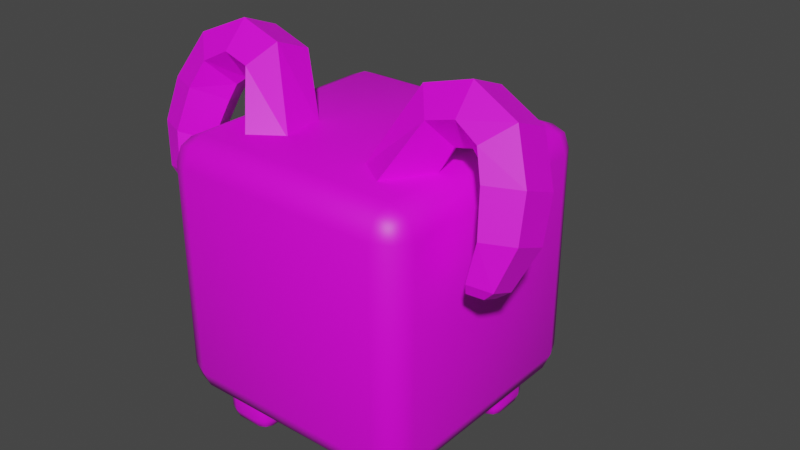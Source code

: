 # Source: goat.blend  (saved by Blender 2.80.71; exported with 4.5.12 LTS)
import bpy
from mathutils import Matrix  # noqa: F401  (used for matrix-valued properties, if any)

bpy.ops.wm.read_factory_settings(use_empty=True)
scene = bpy.context.scene
scene.name = 'Scene'

# ---- collections
col_collection = bpy.data.collections.new('Collection'); scene.collection.children.link(col_collection)

# ---- images (referenced by path relative to the original .blend; pixels are not part of the script)
import os
ASSET_DIR = os.environ.get("B2B_ASSET_DIR", "")  # directory of the original .blend (textures are referenced by path, not embedded)
HERE = os.path.dirname(os.path.abspath(__file__))  # packed textures are extracted next to this script under _unpacked/

def load_image(name, relpath, width, height, colorspace="sRGB"):
    """Load a texture the original file referenced (path relative to the .blend, or extracted next to this script)."""
    p = next((c for c in (os.path.join(HERE, relpath), os.path.join(ASSET_DIR, relpath)) if relpath and os.path.exists(c)), "")
    if p:
        img = bpy.data.images.load(p, check_existing=True)
        img.name = name
    else:  # same state as the original file: an image datablock whose file is absent (Cycles renders it pink)
        img = bpy.data.images.new(name, width, height)
        img.source = "FILE"
        img.filepath = "//" + (relpath or name)
    img.colorspace_settings.name = colorspace
    return img
img_petexture_png = load_image('petexture.png', 'petexture.png', 1024, 1024, 'sRGB')

# ---- materials (node trees are filled in below, after node groups)
mat_material = bpy.data.materials.new('Material')
mat_material.alpha_threshold = 0.0
mat_material.use_transparent_shadow = False
mat_material.roughness = 0.5
mat_material.line_color = (0.0, 0.0, 0.0, 1.0)

# ---- material node trees
mat_material.use_nodes = True; mat_material.node_tree.nodes.clear()
_N = mat_material.node_tree.nodes; _L = mat_material.node_tree.links
n0 = _N.new('ShaderNodeOutputMaterial'); n0.name = 'Material Output'; n0.location = (300, 300)
n1 = _N.new('ShaderNodeBsdfPrincipled'); n1.name = 'Principled BSDF'; n1.location = (10, 300)
n1.distribution = 'GGX'
n1.subsurface_method = 'BURLEY'
n1.inputs[3].default_value = 1.45
n1.inputs[27].default_value = (0.0, 0.0, 0.0, 1.0)
n1.inputs[28].default_value = 1.0
n2 = _N.new('ShaderNodeTexImage'); n2.name = 'Image Texture'; n2.location = (-280, 280)
n2.image = img_petexture_png
_L.new(n1.outputs[0], n0.inputs[0])
_L.new(n2.outputs[0], n1.inputs[0])
n0.is_active_output = True

# ---- world
world_world = bpy.data.worlds.new('World'); scene.world = world_world
world_world.use_nodes = True; world_world.node_tree.nodes.clear()
_N = world_world.node_tree.nodes; _L = world_world.node_tree.links
n0 = _N.new('ShaderNodeOutputWorld'); n0.name = 'World Output'; n0.location = (300, 300)
n1 = _N.new('ShaderNodeBackground'); n1.name = 'Background'; n1.location = (10, 300)
n1.inputs[0].default_value = (0.05088, 0.05088, 0.05088, 1.0)
_L.new(n1.outputs[0], n0.inputs[0])
n0.is_active_output = True
world_world.color = (0.05088, 0.05088, 0.05088)
world_world.use_sun_shadow = False
world_world.sun_shadow_jitter_overblur = 0.0

# ---- meshes
me_cube_001 = bpy.data.meshes.new('Cube.001')
me_cube_001.from_pydata([(0.8419, -0.8419, -1.0), (1.042, -0.8419, -0.8), (0.8419, -1.042, -0.8), (0.9833, -0.8419, -0.9414), (0.9574, -0.9574, -0.9155), (0.9833, -0.9833, -0.8), (0.8419, -0.9833, -0.9414), (1.042, -0.8419, 0.8), (0.8419, -0.8419, 1.0), (0.8419, -1.042, 0.8), (0.9833, -0.8419, 0.9414), (0.9574, -0.9574, 0.9155), (0.8419, -0.9833, 0.9414), (0.9833, -0.9833, 0.8), (-0.7581, -0.8419, -1.0), (-0.7581, -1.042, -0.8), (-0.9581, -0.8419, -0.8), (-0.7581, -0.9833, -0.9414), (-0.8736, -0.9574, -0.9155), (-0.8995, -0.9833, -0.8), (-0.8995, -0.8419, -0.9414), (-0.7581, -0.8419, 1.0), (-0.9581, -0.8419, 0.8), (-0.7581, -1.042, 0.8), (-0.8995, -0.8419, 0.9414), (-0.8736, -0.9574, 0.9155), (-0.8995, -0.9833, 0.8), (-0.7581, -0.9833, 0.9414), (0.8419, 0.7581, -1.0), (0.8419, 0.9581, -0.8), (1.042, 0.7581, -0.8), (0.8419, 0.8995, -0.9414), (0.9574, 0.8736, -0.9155), (0.9833, 0.8995, -0.8), (0.9833, 0.7581, -0.9414), (0.8419, 0.7581, 1.0), (1.042, 0.7581, 0.8), (0.8419, 0.9581, 0.8), (0.9833, 0.7581, 0.9414), (0.9574, 0.8736, 0.9155), (0.9833, 0.8995, 0.8), (0.8419, 0.8995, 0.9414), (-0.7581, 0.7581, -1.0), (-0.9581, 0.7581, -0.8), (-0.7581, 0.9581, -0.8), (-0.8995, 0.7581, -0.9414), (-0.8736, 0.8736, -0.9155), (-0.8995, 0.8995, -0.8), (-0.7581, 0.8995, -0.9414), (-0.7581, 0.7581, 1.0), (-0.7581, 0.9581, 0.8), (-0.9581, 0.7581, 0.8), (-0.7581, 0.8995, 0.9414), (-0.8736, 0.8736, 0.9155), (-0.8995, 0.8995, 0.8), (-0.8995, 0.7581, 0.9414), (0.7419, -0.7419, -1.3), (0.8419, -0.7419, -1.2), (0.7419, -0.8419, -1.2), (0.8126, -0.7419, -1.271), (0.7996, -0.7996, -1.258), (0.8126, -0.8126, -1.2), (0.7419, -0.8126, -1.271), (0.8419, -0.7419, -1.0), (0.7419, -0.7419, -0.9), (0.7419, -0.8419, -1.0), (0.8126, -0.7419, -0.9293), (0.7996, -0.7996, -0.9423), (0.7419, -0.8126, -0.9293), (0.8126, -0.8126, -1.0), (0.5419, -0.7419, -1.3), (0.5419, -0.8419, -1.2), (0.4419, -0.7419, -1.2), (0.5419, -0.8126, -1.271), (0.4842, -0.7996, -1.258), (0.4712, -0.8126, -1.2), (0.4712, -0.7419, -1.271), (0.5419, -0.7419, -0.9), (0.4419, -0.7419, -1.0), (0.5419, -0.8419, -1.0), (0.4712, -0.7419, -0.9293), (0.4842, -0.7996, -0.9423), (0.4712, -0.8126, -1.0), (0.5419, -0.8126, -0.9293), (0.7419, -0.5419, -1.3), (0.7419, -0.4419, -1.2), (0.8419, -0.5419, -1.2), (0.7419, -0.4712, -1.271), (0.7996, -0.4842, -1.258), (0.8126, -0.4712, -1.2), (0.8126, -0.5419, -1.271), (0.7419, -0.5419, -0.9), (0.8419, -0.5419, -1.0), (0.7419, -0.4419, -1.0), (0.8126, -0.5419, -0.9293), (0.7996, -0.4842, -0.9423), (0.8126, -0.4712, -1.0), (0.7419, -0.4712, -0.9293), (0.5419, -0.5419, -1.3), (0.4419, -0.5419, -1.2), (0.5419, -0.4419, -1.2), (0.4712, -0.5419, -1.271), (0.4842, -0.4842, -1.258), (0.4712, -0.4712, -1.2), (0.5419, -0.4712, -1.271), (0.5419, -0.5419, -0.9), (0.5419, -0.4419, -1.0), (0.4419, -0.5419, -1.0), (0.5419, -0.4712, -0.9293), (0.4842, -0.4842, -0.9423), (0.4712, -0.4712, -1.0), (0.4712, -0.5419, -0.9293), (0.7419, 0.4581, -1.3), (0.8419, 0.4581, -1.2), (0.7419, 0.3581, -1.2), (0.8126, 0.4581, -1.271), (0.7996, 0.4004, -1.258), (0.8126, 0.3874, -1.2), (0.7419, 0.3874, -1.271), (0.8419, 0.4581, -1.0), (0.7419, 0.4581, -0.9), (0.7419, 0.3581, -1.0), (0.8126, 0.4581, -0.9293), (0.7996, 0.4004, -0.9423), (0.7419, 0.3874, -0.9293), (0.8126, 0.3874, -1.0), (0.5419, 0.4581, -1.3), (0.5419, 0.3581, -1.2), (0.4419, 0.4581, -1.2), (0.5419, 0.3874, -1.271), (0.4842, 0.4004, -1.258), (0.4712, 0.3874, -1.2), (0.4712, 0.4581, -1.271), (0.5419, 0.4581, -0.9), (0.4419, 0.4581, -1.0), (0.5419, 0.3581, -1.0), (0.4712, 0.4581, -0.9293), (0.4842, 0.4004, -0.9423), (0.4712, 0.3874, -1.0), (0.5419, 0.3874, -0.9293), (0.7419, 0.6581, -1.3), (0.7419, 0.7581, -1.2), (0.8419, 0.6581, -1.2), (0.7419, 0.7288, -1.271), (0.7996, 0.7158, -1.258), (0.8126, 0.7288, -1.2), (0.8126, 0.6581, -1.271), (0.7419, 0.6581, -0.9), (0.8419, 0.6581, -1.0), (0.7419, 0.7581, -1.0), (0.8126, 0.6581, -0.9293), (0.7996, 0.7158, -0.9423), (0.8126, 0.7288, -1.0), (0.7419, 0.7288, -0.9293), (0.5419, 0.6581, -1.3), (0.4419, 0.6581, -1.2), (0.5419, 0.7581, -1.2), (0.4712, 0.6581, -1.271), (0.4842, 0.7158, -1.258), (0.4712, 0.7288, -1.2), (0.5419, 0.7288, -1.271), (0.5419, 0.6581, -0.9), (0.5419, 0.7581, -1.0), (0.4419, 0.6581, -1.0), (0.5419, 0.7288, -0.9293), (0.4842, 0.7158, -0.9423), (0.4712, 0.7288, -1.0), (0.4712, 0.6581, -0.9293), (-0.4581, 0.4581, -1.3), (-0.3581, 0.4581, -1.2), (-0.4581, 0.3581, -1.2), (-0.3874, 0.4581, -1.271), (-0.4004, 0.4004, -1.258), (-0.3874, 0.3874, -1.2), (-0.4581, 0.3874, -1.271), (-0.3581, 0.4581, -1.0), (-0.4581, 0.4581, -0.9), (-0.4581, 0.3581, -1.0), (-0.3874, 0.4581, -0.9293), (-0.4004, 0.4004, -0.9423), (-0.4581, 0.3874, -0.9293), (-0.3874, 0.3874, -1.0), (-0.6581, 0.4581, -1.3), (-0.6581, 0.3581, -1.2), (-0.7581, 0.4581, -1.2), (-0.6581, 0.3874, -1.271), (-0.7158, 0.4004, -1.258), (-0.7288, 0.3874, -1.2), (-0.7288, 0.4581, -1.271), (-0.6581, 0.4581, -0.9), (-0.7581, 0.4581, -1.0), (-0.6581, 0.3581, -1.0), (-0.7288, 0.4581, -0.9293), (-0.7158, 0.4004, -0.9423), (-0.7288, 0.3874, -1.0), (-0.6581, 0.3874, -0.9293), (-0.4581, 0.6581, -1.3), (-0.4581, 0.7581, -1.2), (-0.3581, 0.6581, -1.2), (-0.4581, 0.7288, -1.271), (-0.4004, 0.7158, -1.258), (-0.3874, 0.7288, -1.2), (-0.3874, 0.6581, -1.271), (-0.4581, 0.6581, -0.9), (-0.3581, 0.6581, -1.0), (-0.4581, 0.7581, -1.0), (-0.3874, 0.6581, -0.9293), (-0.4004, 0.7158, -0.9423), (-0.3874, 0.7288, -1.0), (-0.4581, 0.7288, -0.9293), (-0.6581, 0.6581, -1.3), (-0.7581, 0.6581, -1.2), (-0.6581, 0.7581, -1.2), (-0.7288, 0.6581, -1.271), (-0.7158, 0.7158, -1.258), (-0.7288, 0.7288, -1.2), (-0.6581, 0.7288, -1.271), (-0.6581, 0.6581, -0.9), (-0.6581, 0.7581, -1.0), (-0.7581, 0.6581, -1.0), (-0.6581, 0.7288, -0.9293), (-0.7158, 0.7158, -0.9423), (-0.7288, 0.7288, -1.0), (-0.7288, 0.6581, -0.9293), (-0.4581, -0.7419, -1.3), (-0.3581, -0.7419, -1.2), (-0.4581, -0.8419, -1.2), (-0.3874, -0.7419, -1.271), (-0.4004, -0.7996, -1.258), (-0.3874, -0.8126, -1.2), (-0.4581, -0.8126, -1.271), (-0.3581, -0.7419, -1.0), (-0.4581, -0.7419, -0.9), (-0.4581, -0.8419, -1.0), (-0.3874, -0.7419, -0.9293), (-0.4004, -0.7996, -0.9423), (-0.4581, -0.8126, -0.9293), (-0.3874, -0.8126, -1.0), (-0.6581, -0.7419, -1.3), (-0.6581, -0.8419, -1.2), (-0.7581, -0.7419, -1.2), (-0.6581, -0.8126, -1.271), (-0.7158, -0.7996, -1.258), (-0.7288, -0.8126, -1.2), (-0.7288, -0.7419, -1.271), (-0.6581, -0.7419, -0.9), (-0.7581, -0.7419, -1.0), (-0.6581, -0.8419, -1.0), (-0.7288, -0.7419, -0.9293), (-0.7158, -0.7996, -0.9423), (-0.7288, -0.8126, -1.0), (-0.6581, -0.8126, -0.9293), (-0.4581, -0.5419, -1.3), (-0.4581, -0.4419, -1.2), (-0.3581, -0.5419, -1.2), (-0.4581, -0.4712, -1.271), (-0.4004, -0.4842, -1.258), (-0.3874, -0.4712, -1.2), (-0.3874, -0.5419, -1.271), (-0.4581, -0.5419, -0.9), (-0.3581, -0.5419, -1.0), (-0.4581, -0.4419, -1.0), (-0.3874, -0.5419, -0.9293), (-0.4004, -0.4842, -0.9423), (-0.3874, -0.4712, -1.0), (-0.4581, -0.4712, -0.9293), (-0.6581, -0.5419, -1.3), (-0.7581, -0.5419, -1.2), (-0.6581, -0.4419, -1.2), (-0.7288, -0.5419, -1.271), (-0.7158, -0.4842, -1.258), (-0.7288, -0.4712, -1.2), (-0.6581, -0.4712, -1.271), (-0.6581, -0.5419, -0.9), (-0.6581, -0.4419, -1.0), (-0.7581, -0.5419, -1.0), (-0.6581, -0.4712, -0.9293), (-0.7158, -0.4842, -0.9423), (-0.7288, -0.4712, -1.0), (-0.7288, -0.5419, -0.9293), (-0.4845, -0.3702, 0.9627), (-1.015, -0.3031, 1.132), (-0.6944, -0.3991, 0.8898), (-0.8096, -0.2893, 1.166), (-0.5494, -0.1455, 0.8475), (-0.721, -0.008891, 1.192), (-0.3146, -0.2024, 0.9644), (-0.5777, -0.02231, 1.418), (-0.289, -0.5337, 0.9816), (-0.5777, -0.3111, 1.533), (-0.5244, -0.6974, 0.9843), (-0.721, -0.4761, 1.377), (-0.9372, -0.2796, 1.191), (-1.054, -0.3477, 1.019), (-0.9322, 0.0111, 1.242), (-0.924, 0.01423, 1.511), (-0.924, -0.2745, 1.625), (-0.9322, -0.4561, 1.428), (-1.129, -0.4655, 0.7225), (-1.12, -0.02763, 1.145), (-1.29, -0.04903, 1.351), (-1.29, -0.3378, 1.466), (-1.12, -0.4948, 1.33), (-1.124, -0.5558, 0.4948), (-1.207, -0.105, 0.9495), (-1.455, -0.1797, 1.022), (-1.455, -0.4684, 1.136), (-1.207, -0.5722, 1.135), (-1.141, -0.58, 0.4336), (-1.266, -0.2483, 0.6599), (-1.488, -0.3151, 0.7245), (-1.488, -0.5735, 0.827), (-1.266, -0.6665, 0.8257), (-1.224, -0.4064, 0.4319), (-1.385, -0.466, 0.4496), (-1.385, -0.6521, 0.5235), (-1.224, -0.7076, 0.5514), (-1.22, -0.5897, 0.4093), (-1.207, -0.4802, 0.3916), (-1.315, -0.52, 0.4035), (-1.315, -0.6444, 0.4528), (-1.207, -0.6815, 0.4714), (0.5683, -0.3702, 0.9627), (1.098, -0.3031, 1.132), (0.7783, -0.3991, 0.8898), (0.8934, -0.2893, 1.166), (0.6332, -0.1455, 0.8475), (0.8048, -0.008891, 1.192), (0.3984, -0.2024, 0.9644), (0.6615, -0.02231, 1.418), (0.3729, -0.5337, 0.9816), (0.6615, -0.3111, 1.533), (0.6082, -0.6974, 0.9843), (0.8048, -0.4761, 1.377), (1.021, -0.2796, 1.191), (1.138, -0.3477, 1.019), (1.016, 0.0111, 1.242), (1.008, 0.01423, 1.511), (1.008, -0.2745, 1.625), (1.016, -0.4561, 1.428), (1.213, -0.4655, 0.7225), (1.204, -0.02763, 1.145), (1.374, -0.04903, 1.351), (1.374, -0.3378, 1.466), (1.204, -0.4948, 1.33), (1.208, -0.5558, 0.4948), (1.291, -0.105, 0.9495), (1.539, -0.1797, 1.022), (1.539, -0.4684, 1.136), (1.291, -0.5722, 1.135), (1.224, -0.58, 0.4336), (1.35, -0.2483, 0.6599), (1.571, -0.3151, 0.7245), (1.571, -0.5735, 0.827), (1.35, -0.6665, 0.8257), (1.307, -0.4064, 0.4319), (1.469, -0.466, 0.4496), (1.469, -0.6521, 0.5235), (1.307, -0.7076, 0.5514), (1.304, -0.5897, 0.4093), (1.291, -0.4802, 0.3916), (1.399, -0.52, 0.4035), (1.399, -0.6444, 0.4528), (1.291, -0.6815, 0.4714), (-0.1117, 1.175, 0.6158), (-0.2242, 1.175, 0.5033), (-0.2654, 1.175, 0.3497), (-0.2242, 1.175, 0.196), (-0.1117, 1.175, 0.08352), (0.04191, 1.175, 0.657), (-0.05389, 1.296, 0.6158), (-0.124, 1.384, 0.5033), (-0.1497, 1.416, 0.3497), (-0.124, 1.384, 0.196), (-0.05389, 1.296, 0.08352), (0.0761, 1.325, 0.6158), (0.1011, 1.435, 0.5033), (0.1103, 1.475, 0.3497), (0.1011, 1.435, 0.196), (0.0761, 1.325, 0.08352), (0.1803, 1.242, 0.6158), (0.2817, 1.291, 0.5033), (0.3188, 1.309, 0.3497), (0.2817, 1.291, 0.196), (0.1803, 1.242, 0.08352), (0.04191, 1.175, 0.04235), (0.1803, 1.109, 0.6158), (0.2817, 1.06, 0.5033), (0.3188, 1.042, 0.3497), (0.2817, 1.06, 0.196), (0.1803, 1.109, 0.08352), (0.0761, 1.026, 0.6158), (0.1011, 0.916, 0.5033), (0.1103, 0.8759, 0.3497), (0.1011, 0.916, 0.196), (0.0761, 1.026, 0.08352), (-0.05389, 1.055, 0.6158), (-0.124, 0.9674, 0.5033), (-0.1497, 0.9352, 0.3497), (-0.124, 0.9674, 0.196), (-0.05389, 1.055, 0.08352)], [], [(30, 36, 7, 1), (44, 50, 37, 29), (49, 21, 8, 35), (2, 9, 23, 15), (16, 22, 51, 43), (0, 3, 4, 6), (1, 5, 4, 3), (2, 6, 4, 5), (7, 10, 11, 13), (8, 12, 11, 10), (9, 13, 11, 12), (14, 17, 18, 20), (15, 19, 18, 17), (16, 20, 18, 19), (21, 24, 25, 27), (22, 26, 25, 24), (23, 27, 25, 26), (28, 31, 32, 34), (29, 33, 32, 31), (30, 34, 32, 33), (35, 38, 39, 41), (36, 40, 39, 38), (37, 41, 39, 40), (42, 45, 46, 48), (43, 47, 46, 45), (44, 48, 46, 47), (49, 52, 53, 55), (50, 54, 53, 52), (51, 55, 53, 54), (14, 0, 6, 17), (17, 6, 2, 15), (1, 7, 13, 5), (5, 13, 9, 2), (8, 21, 27, 12), (12, 27, 23, 9), (22, 16, 19, 26), (26, 19, 15, 23), (42, 14, 20, 45), (45, 20, 16, 43), (21, 49, 55, 24), (24, 55, 51, 22), (50, 44, 47, 54), (54, 47, 43, 51), (28, 42, 48, 31), (31, 48, 44, 29), (49, 35, 41, 52), (52, 41, 37, 50), (36, 30, 33, 40), (40, 33, 29, 37), (0, 28, 34, 3), (3, 34, 30, 1), (35, 8, 10, 38), (38, 10, 7, 36), (14, 42, 28, 0), (86, 92, 63, 57), (100, 106, 93, 85), (126, 154, 140, 112), (105, 77, 64, 91), (58, 65, 79, 71), (72, 78, 107, 99), (142, 148, 119, 113), (156, 162, 149, 141), (182, 210, 196, 168), (161, 133, 120, 147), (114, 121, 135, 127), (128, 134, 163, 155), (198, 204, 175, 169), (212, 218, 205, 197), (238, 266, 252, 224), (217, 189, 176, 203), (170, 177, 191, 183), (184, 190, 219, 211), (254, 260, 231, 225), (268, 274, 261, 253), (273, 245, 232, 259), (226, 233, 247, 239), (240, 246, 275, 267), (56, 59, 60, 62), (57, 61, 60, 59), (58, 62, 60, 61), (63, 66, 67, 69), (64, 68, 67, 66), (65, 69, 67, 68), (70, 73, 74, 76), (71, 75, 74, 73), (72, 76, 74, 75), (77, 80, 81, 83), (78, 82, 81, 80), (79, 83, 81, 82), (84, 87, 88, 90), (85, 89, 88, 87), (86, 90, 88, 89), (91, 94, 95, 97), (92, 96, 95, 94), (93, 97, 95, 96), (98, 101, 102, 104), (99, 103, 102, 101), (100, 104, 102, 103), (105, 108, 109, 111), (106, 110, 109, 108), (107, 111, 109, 110), (112, 115, 116, 118), (113, 117, 116, 115), (114, 118, 116, 117), (119, 122, 123, 125), (120, 124, 123, 122), (121, 125, 123, 124), (126, 129, 130, 132), (127, 131, 130, 129), (128, 132, 130, 131), (133, 136, 137, 139), (134, 138, 137, 136), (135, 139, 137, 138), (140, 143, 144, 146), (141, 145, 144, 143), (142, 146, 144, 145), (147, 150, 151, 153), (148, 152, 151, 150), (149, 153, 151, 152), (154, 157, 158, 160), (155, 159, 158, 157), (156, 160, 158, 159), (161, 164, 165, 167), (162, 166, 165, 164), (163, 167, 165, 166), (168, 171, 172, 174), (169, 173, 172, 171), (170, 174, 172, 173), (175, 178, 179, 181), (176, 180, 179, 178), (177, 181, 179, 180), (182, 185, 186, 188), (183, 187, 186, 185), (184, 188, 186, 187), (189, 192, 193, 195), (190, 194, 193, 192), (191, 195, 193, 194), (196, 199, 200, 202), (197, 201, 200, 199), (198, 202, 200, 201), (203, 206, 207, 209), (204, 208, 207, 206), (205, 209, 207, 208), (210, 213, 214, 216), (211, 215, 214, 213), (212, 216, 214, 215), (217, 220, 221, 223), (218, 222, 221, 220), (219, 223, 221, 222), (224, 227, 228, 230), (225, 229, 228, 227), (226, 230, 228, 229), (231, 234, 235, 237), (232, 236, 235, 234), (233, 237, 235, 236), (238, 241, 242, 244), (239, 243, 242, 241), (240, 244, 242, 243), (245, 248, 249, 251), (246, 250, 249, 248), (247, 251, 249, 250), (252, 255, 256, 258), (253, 257, 256, 255), (254, 258, 256, 257), (259, 262, 263, 265), (260, 264, 263, 262), (261, 265, 263, 264), (266, 269, 270, 272), (267, 271, 270, 269), (268, 272, 270, 271), (273, 276, 277, 279), (274, 278, 277, 276), (275, 279, 277, 278), (70, 56, 62, 73), (73, 62, 58, 71), (57, 63, 69, 61), (61, 69, 65, 58), (64, 77, 83, 68), (68, 83, 79, 65), (78, 72, 75, 82), (82, 75, 71, 79), (98, 70, 76, 101), (101, 76, 72, 99), (77, 105, 111, 80), (80, 111, 107, 78), (106, 100, 103, 110), (110, 103, 99, 107), (84, 98, 104, 87), (87, 104, 100, 85), (105, 91, 97, 108), (108, 97, 93, 106), (92, 86, 89, 96), (96, 89, 85, 93), (56, 84, 90, 59), (59, 90, 86, 57), (91, 64, 66, 94), (94, 66, 63, 92), (126, 112, 118, 129), (129, 118, 114, 127), (113, 119, 125, 117), (117, 125, 121, 114), (120, 133, 139, 124), (124, 139, 135, 121), (134, 128, 131, 138), (138, 131, 127, 135), (154, 126, 132, 157), (157, 132, 128, 155), (133, 161, 167, 136), (136, 167, 163, 134), (162, 156, 159, 166), (166, 159, 155, 163), (140, 154, 160, 143), (143, 160, 156, 141), (161, 147, 153, 164), (164, 153, 149, 162), (148, 142, 145, 152), (152, 145, 141, 149), (112, 140, 146, 115), (115, 146, 142, 113), (147, 120, 122, 150), (150, 122, 119, 148), (182, 168, 174, 185), (185, 174, 170, 183), (169, 175, 181, 173), (173, 181, 177, 170), (176, 189, 195, 180), (180, 195, 191, 177), (190, 184, 187, 194), (194, 187, 183, 191), (210, 182, 188, 213), (213, 188, 184, 211), (189, 217, 223, 192), (192, 223, 219, 190), (218, 212, 215, 222), (222, 215, 211, 219), (196, 210, 216, 199), (199, 216, 212, 197), (217, 203, 209, 220), (220, 209, 205, 218), (204, 198, 201, 208), (208, 201, 197, 205), (168, 196, 202, 171), (171, 202, 198, 169), (203, 176, 178, 206), (206, 178, 175, 204), (238, 224, 230, 241), (241, 230, 226, 239), (225, 231, 237, 229), (229, 237, 233, 226), (232, 245, 251, 236), (236, 251, 247, 233), (246, 240, 243, 250), (250, 243, 239, 247), (266, 238, 244, 269), (269, 244, 240, 267), (245, 273, 279, 248), (248, 279, 275, 246), (274, 268, 271, 278), (278, 271, 267, 275), (252, 266, 272, 255), (255, 272, 268, 253), (273, 259, 265, 276), (276, 265, 261, 274), (260, 254, 257, 264), (264, 257, 253, 261), (224, 252, 258, 227), (227, 258, 254, 225), (259, 232, 234, 262), (262, 234, 231, 260), (70, 98, 84, 56), (280, 282, 284), (291, 289, 296, 297), (282, 283, 285, 284), (280, 284, 286), (289, 287, 295, 296), (284, 285, 287, 286), (280, 286, 288), (285, 283, 292, 294), (286, 287, 289, 288), (280, 288, 290), (287, 285, 294, 295), (288, 289, 291, 290), (280, 290, 282), (283, 291, 297, 292), (290, 291, 283, 282), (292, 297, 302, 281), (294, 292, 281, 299), (295, 294, 299, 300), (296, 295, 300, 301), (297, 296, 301, 302), (300, 299, 304, 305), (301, 300, 305, 306), (302, 301, 306, 307), (281, 302, 307, 293), (299, 281, 293, 304), (293, 307, 312, 298), (304, 293, 298, 309), (305, 304, 309, 310), (306, 305, 310, 311), (307, 306, 311, 312), (311, 310, 314, 315), (312, 311, 315, 316), (298, 312, 316, 303), (309, 298, 303, 313), (310, 309, 313, 314), (303, 316, 321, 308), (313, 303, 308, 318), (314, 313, 318, 319), (315, 314, 319, 320), (316, 315, 320, 321), (317, 318, 308), (317, 319, 318), (317, 320, 319), (317, 321, 320), (317, 308, 321), (322, 326, 324), (333, 339, 338, 331), (324, 326, 327, 325), (322, 328, 326), (331, 338, 337, 329), (326, 328, 329, 327), (322, 330, 328), (327, 336, 334, 325), (328, 330, 331, 329), (322, 332, 330), (329, 337, 336, 327), (330, 332, 333, 331), (322, 324, 332), (325, 334, 339, 333), (332, 324, 325, 333), (334, 323, 344, 339), (336, 341, 323, 334), (337, 342, 341, 336), (338, 343, 342, 337), (339, 344, 343, 338), (342, 347, 346, 341), (343, 348, 347, 342), (344, 349, 348, 343), (323, 335, 349, 344), (341, 346, 335, 323), (335, 340, 354, 349), (346, 351, 340, 335), (347, 352, 351, 346), (348, 353, 352, 347), (349, 354, 353, 348), (353, 357, 356, 352), (354, 358, 357, 353), (340, 345, 358, 354), (351, 355, 345, 340), (352, 356, 355, 351), (345, 350, 363, 358), (355, 360, 350, 345), (356, 361, 360, 355), (357, 362, 361, 356), (358, 363, 362, 357), (359, 350, 360), (359, 360, 361), (359, 361, 362), (359, 362, 363), (359, 363, 350), (367, 366, 372, 373), (365, 364, 370, 371), (368, 367, 373, 374), (366, 365, 371, 372), (364, 369, 370), (385, 368, 374), (374, 373, 378, 379), (372, 371, 376, 377), (370, 369, 375), (385, 374, 379), (373, 372, 377, 378), (371, 370, 375, 376), (379, 378, 383, 384), (377, 376, 381, 382), (375, 369, 380), (385, 379, 384), (378, 377, 382, 383), (376, 375, 380, 381), (384, 383, 389, 390), (382, 381, 387, 388), (380, 369, 386), (385, 384, 390), (383, 382, 388, 389), (381, 380, 386, 387), (388, 387, 392, 393), (386, 369, 391), (385, 390, 395), (389, 388, 393, 394), (387, 386, 391, 392), (390, 389, 394, 395), (391, 369, 396), (385, 395, 400), (394, 393, 398, 399), (392, 391, 396, 397), (395, 394, 399, 400), (393, 392, 397, 398), (385, 400, 368), (399, 398, 366, 367), (397, 396, 364, 365), (400, 399, 367, 368), (398, 397, 365, 366), (396, 369, 364)])
me_cube_001.polygons.foreach_set('use_smooth', [1, 1, 1, 1, 1, 1, 1, 1, 1, 1, 1, 1, 1, 1, 1, 1, 1, 1, 1, 1, 1, 1, 1, 1, 1, 1, 1, 1, 1, 1, 1, 1, 1, 1, 1, 1, 1, 1, 1, 1, 1, 1, 1, 1, 1, 1, 1, 1, 1, 1, 1, 1, 1, 1, 1, 1, 1, 1, 1, 1, 1, 1, 1, 1, 1, 1, 1, 1, 1, 1, 1, 1, 1, 1, 1, 1, 1, 1, 1, 1, 1, 1, 1, 1, 1, 1, 1, 1, 1, 1, 1, 1, 1, 1, 1, 1, 1, 1, 1, 1, 1, 1, 1, 1, 1, 1, 1, 1, 1, 1, 1, 1, 1, 1, 1, 1, 1, 1, 1, 1, 1, 1, 1, 1, 1, 1, 1, 1, 1, 1, 1, 1, 1, 1, 1, 1, 1, 1, 1, 1, 1, 1, 1, 1, 1, 1, 1, 1, 1, 1, 1, 1, 1, 1, 1, 1, 1, 1, 1, 1, 1, 1, 1, 1, 1, 1, 1, 1, 1, 1, 1, 1, 1, 1, 1, 1, 1, 1, 1, 1, 1, 1, 1, 1, 1, 1, 1, 1, 1, 1, 1, 1, 1, 1, 1, 1, 1, 1, 1, 1, 1, 1, 1, 1, 1, 1, 1, 1, 1, 1, 1, 1, 1, 1, 1, 1, 1, 1, 1, 1, 1, 1, 1, 1, 1, 1, 1, 1, 1, 1, 1, 1, 1, 1, 1, 1, 1, 1, 1, 1, 1, 1, 1, 1, 1, 1, 1, 1, 1, 1, 1, 1, 1, 1, 1, 1, 1, 1, 1, 1, 1, 1, 1, 1, 1, 1, 1, 1, 1, 1, 0, 0, 0, 0, 0, 0, 0, 0, 0, 0, 0, 0, 0, 0, 0, 0, 0, 0, 0, 0, 0, 0, 0, 0, 0, 0, 0, 0, 0, 0, 0, 0, 0, 0, 0, 0, 0, 0, 0, 0, 0, 0, 0, 0, 0, 0, 0, 0, 0, 0, 0, 0, 0, 0, 0, 0, 0, 0, 0, 0, 0, 0, 0, 0, 0, 0, 0, 0, 0, 0, 0, 0, 0, 0, 0, 0, 0, 0, 0, 0, 0, 0, 0, 0, 0, 0, 0, 0, 0, 0, 1, 1, 1, 1, 1, 1, 1, 1, 1, 1, 1, 1, 1, 1, 1, 1, 1, 1, 1, 1, 1, 1, 1, 1, 1, 1, 1, 1, 1, 1, 1, 1, 1, 1, 1, 1, 1, 1, 1, 1, 1, 1])
_uv = me_cube_001.uv_layers.new(name='UVMap')
_uv.uv.foreach_set('vector', [0.07408, 0.5526, 0.4415, 0.5526, 0.4415, 0.9201, 0.07408, 0.9201, 0.07408, 0.5526, 0.4415, 0.5526, 0.4415, 0.9201, 0.07408, 0.9201, 0.07408, 0.5526, 0.4415, 0.5526, 0.4415, 0.9201, 0.07408, 0.9201, 0.9341, 0.564, 0.9341, 0.9243, 0.5737, 0.9243, 0.5737, 0.564, 0.07408, 0.5526, 0.4415, 0.5526, 0.4415, 0.9201, 0.07408, 0.9201, 0.07408, 0.9201, 0.07408, 0.966, 0.04756, 0.966, 0.02814, 0.9201, 0.07408, 0.9201, 0.07408, 0.966, 0.04756, 0.966, 0.02814, 0.9201, 0.9341, 0.564, 0.9341, 0.5189, 0.9601, 0.5189, 0.9791, 0.564, 0.4415, 0.9201, 0.4875, 0.9201, 0.4875, 0.9466, 0.4415, 0.966, 0.4415, 0.9201, 0.4875, 0.9201, 0.4875, 0.9466, 0.4415, 0.966, 0.9341, 0.9243, 0.9791, 0.9243, 0.9791, 0.9503, 0.9341, 0.9694, 0.07408, 0.5526, 0.02814, 0.5526, 0.02814, 0.5261, 0.07408, 0.5067, 0.5737, 0.564, 0.5287, 0.564, 0.5287, 0.538, 0.5737, 0.5189, 0.07408, 0.5526, 0.02814, 0.5526, 0.02814, 0.5261, 0.07408, 0.5067, 0.4415, 0.5526, 0.4415, 0.5067, 0.4681, 0.5067, 0.4875, 0.5526, 0.4415, 0.5526, 0.4415, 0.5067, 0.4681, 0.5067, 0.4875, 0.5526, 0.5737, 0.9243, 0.5737, 0.9694, 0.5477, 0.9694, 0.5287, 0.9243, 0.4415, 0.9201, 0.4875, 0.9201, 0.4875, 0.9466, 0.4415, 0.966, 0.07408, 0.9201, 0.07408, 0.966, 0.04756, 0.966, 0.02814, 0.9201, 0.07408, 0.5526, 0.02814, 0.5526, 0.02814, 0.5261, 0.07408, 0.5067, 0.07408, 0.9201, 0.07408, 0.966, 0.04756, 0.966, 0.02814, 0.9201, 0.4415, 0.5526, 0.4415, 0.5067, 0.4681, 0.5067, 0.4875, 0.5526, 0.4415, 0.9201, 0.4875, 0.9201, 0.4875, 0.9466, 0.4415, 0.966, 0.4415, 0.5526, 0.4415, 0.5067, 0.4681, 0.5067, 0.4875, 0.5526, 0.07408, 0.9201, 0.07408, 0.966, 0.04756, 0.966, 0.02814, 0.9201, 0.07408, 0.5526, 0.02814, 0.5526, 0.02814, 0.5261, 0.07408, 0.5067, 0.07408, 0.5526, 0.02814, 0.5526, 0.02814, 0.5261, 0.07408, 0.5067, 0.4415, 0.5526, 0.4415, 0.5067, 0.4681, 0.5067, 0.4875, 0.5526, 0.4415, 0.9201, 0.4875, 0.9201, 0.4875, 0.9466, 0.4415, 0.966, 0.07408, 0.5526, 0.07408, 0.9201, 0.02814, 0.9201, 0.02814, 0.5526, 0.5737, 0.5189, 0.9341, 0.5189, 0.9341, 0.564, 0.5737, 0.564, 0.07408, 0.9201, 0.4415, 0.9201, 0.4415, 0.966, 0.07408, 0.966, 0.9791, 0.564, 0.9791, 0.9243, 0.9341, 0.9243, 0.9341, 0.564, 0.4415, 0.9201, 0.4415, 0.5526, 0.4875, 0.5526, 0.4875, 0.9201, 0.9341, 0.9694, 0.5737, 0.9694, 0.5737, 0.9243, 0.9341, 0.9243, 0.4415, 0.5526, 0.07408, 0.5526, 0.07408, 0.5067, 0.4415, 0.5067, 0.5287, 0.9243, 0.5287, 0.564, 0.5737, 0.564, 0.5737, 0.9243, 0.4415, 0.5526, 0.07408, 0.5526, 0.07408, 0.5067, 0.4415, 0.5067, 0.02814, 0.9201, 0.02814, 0.5526, 0.07408, 0.5526, 0.07408, 0.9201, 0.4415, 0.5526, 0.07408, 0.5526, 0.07408, 0.5067, 0.4415, 0.5067, 0.4875, 0.5526, 0.4875, 0.9201, 0.4415, 0.9201, 0.4415, 0.5526, 0.4415, 0.5526, 0.07408, 0.5526, 0.07408, 0.5067, 0.4415, 0.5067, 0.4415, 0.966, 0.07408, 0.966, 0.07408, 0.9201, 0.4415, 0.9201, 0.4415, 0.9201, 0.4415, 0.5526, 0.4875, 0.5526, 0.4875, 0.9201, 0.02814, 0.9201, 0.02814, 0.5526, 0.07408, 0.5526, 0.07408, 0.9201, 0.07408, 0.5526, 0.07408, 0.9201, 0.02814, 0.9201, 0.02814, 0.5526, 0.4875, 0.5526, 0.4875, 0.9201, 0.4415, 0.9201, 0.4415, 0.5526, 0.4415, 0.5526, 0.07408, 0.5526, 0.07408, 0.5067, 0.4415, 0.5067, 0.4415, 0.966, 0.07408, 0.966, 0.07408, 0.9201, 0.4415, 0.9201, 0.07408, 0.9201, 0.4415, 0.9201, 0.4415, 0.966, 0.07408, 0.966, 0.02814, 0.9201, 0.02814, 0.5526, 0.07408, 0.5526, 0.07408, 0.9201, 0.07408, 0.9201, 0.4415, 0.9201, 0.4415, 0.966, 0.07408, 0.966, 0.4875, 0.5526, 0.4875, 0.9201, 0.4415, 0.9201, 0.4415, 0.5526, 0.07408, 0.5526, 0.4415, 0.5526, 0.4415, 0.9201, 0.07408, 0.9201, 0.1403, 0.1393, 0.376, 0.1393, 0.376, 0.3751, 0.1403, 0.3751, 0.1403, 0.1393, 0.376, 0.1393, 0.376, 0.3751, 0.1403, 0.3751, 0.1403, 0.1393, 0.376, 0.1393, 0.376, 0.3751, 0.1403, 0.3751, 0.1402, 0.1394, 0.376, 0.1394, 0.376, 0.3751, 0.1402, 0.3751, 0.1403, 0.1393, 0.376, 0.1393, 0.376, 0.3751, 0.1403, 0.3751, 0.1403, 0.1393, 0.3761, 0.1393, 0.3761, 0.375, 0.1403, 0.375, 0.1403, 0.1393, 0.376, 0.1393, 0.376, 0.3751, 0.1403, 0.3751, 0.1403, 0.1393, 0.376, 0.1393, 0.376, 0.3751, 0.1403, 0.3751, 0.1403, 0.1393, 0.376, 0.1393, 0.376, 0.3751, 0.1403, 0.3751, 0.1402, 0.1394, 0.376, 0.1394, 0.376, 0.3751, 0.1402, 0.3751, 0.1403, 0.1393, 0.376, 0.1393, 0.376, 0.3751, 0.1403, 0.3751, 0.1403, 0.1393, 0.3761, 0.1393, 0.3761, 0.375, 0.1403, 0.375, 0.1403, 0.1393, 0.376, 0.1393, 0.376, 0.3751, 0.1403, 0.3751, 0.1403, 0.1393, 0.376, 0.1393, 0.376, 0.3751, 0.1403, 0.3751, 0.1403, 0.1393, 0.376, 0.1393, 0.376, 0.3751, 0.1403, 0.3751, 0.1402, 0.1394, 0.376, 0.1394, 0.376, 0.3751, 0.1402, 0.3751, 0.1403, 0.1393, 0.376, 0.1393, 0.376, 0.3751, 0.1403, 0.3751, 0.1403, 0.1393, 0.3761, 0.1393, 0.3761, 0.375, 0.1403, 0.375, 0.1403, 0.1393, 0.376, 0.1393, 0.376, 0.3751, 0.1403, 0.3751, 0.1403, 0.1393, 0.376, 0.1393, 0.376, 0.3751, 0.1403, 0.3751, 0.1402, 0.1394, 0.376, 0.1394, 0.376, 0.3751, 0.1402, 0.3751, 0.1403, 0.1393, 0.376, 0.1393, 0.376, 0.3751, 0.1403, 0.3751, 0.1403, 0.1393, 0.3761, 0.1393, 0.3761, 0.375, 0.1403, 0.375, 0.1403, 0.3751, 0.1403, 0.493, 0.07222, 0.493, 0.02239, 0.3751, 0.1403, 0.3751, 0.1403, 0.493, 0.07222, 0.493, 0.02239, 0.3751, 0.1403, 0.1393, 0.0224, 0.1393, 0.0224, 0.07126, 0.1403, 0.02143, 0.376, 0.3751, 0.4939, 0.3751, 0.4939, 0.4431, 0.376, 0.493, 0.376, 0.3751, 0.4939, 0.3751, 0.4939, 0.4432, 0.376, 0.493, 0.376, 0.1393, 0.376, 0.02143, 0.4441, 0.02143, 0.4939, 0.1393, 0.1403, 0.1393, 0.02239, 0.1393, 0.02239, 0.07126, 0.1403, 0.02143, 0.1403, 0.3751, 0.1403, 0.493, 0.07222, 0.493, 0.0224, 0.3751, 0.1403, 0.1393, 0.02243, 0.1393, 0.02243, 0.07122, 0.1403, 0.0214, 0.376, 0.1394, 0.376, 0.02147, 0.4441, 0.02147, 0.4939, 0.1394, 0.3761, 0.1393, 0.3761, 0.0214, 0.4441, 0.0214, 0.494, 0.1393, 0.376, 0.3751, 0.4939, 0.3751, 0.4939, 0.4431, 0.376, 0.493, 0.376, 0.3751, 0.4939, 0.3751, 0.4939, 0.4431, 0.376, 0.493, 0.1403, 0.3751, 0.1403, 0.493, 0.07222, 0.493, 0.0224, 0.3751, 0.1403, 0.1393, 0.02239, 0.1393, 0.02239, 0.07126, 0.1403, 0.02143, 0.1402, 0.3751, 0.1402, 0.493, 0.07218, 0.493, 0.02236, 0.3751, 0.376, 0.1393, 0.376, 0.02143, 0.4441, 0.02143, 0.4939, 0.1393, 0.376, 0.3751, 0.4939, 0.3751, 0.4939, 0.4431, 0.376, 0.493, 0.376, 0.1393, 0.376, 0.02143, 0.4441, 0.02143, 0.4939, 0.1393, 0.1403, 0.375, 0.1403, 0.4929, 0.07225, 0.4929, 0.02243, 0.375, 0.1403, 0.1393, 0.0224, 0.1393, 0.0224, 0.07126, 0.1403, 0.02143, 0.1402, 0.1394, 0.02236, 0.1394, 0.02236, 0.07129, 0.1402, 0.02147, 0.376, 0.1393, 0.376, 0.02143, 0.4441, 0.02143, 0.4939, 0.1393, 0.3761, 0.375, 0.494, 0.375, 0.494, 0.4431, 0.3761, 0.4929, 0.1403, 0.3751, 0.1403, 0.493, 0.07222, 0.493, 0.02239, 0.3751, 0.1403, 0.3751, 0.1403, 0.493, 0.07222, 0.493, 0.02239, 0.3751, 0.1403, 0.1393, 0.0224, 0.1393, 0.0224, 0.07126, 0.1403, 0.02143, 0.376, 0.3751, 0.4939, 0.3751, 0.4939, 0.4431, 0.376, 0.493, 0.376, 0.3751, 0.4939, 0.3751, 0.4939, 0.4432, 0.376, 0.493, 0.376, 0.1393, 0.376, 0.02143, 0.4441, 0.02143, 0.4939, 0.1393, 0.1403, 0.1393, 0.02239, 0.1393, 0.02239, 0.07126, 0.1403, 0.02143, 0.1403, 0.3751, 0.1403, 0.493, 0.07222, 0.493, 0.0224, 0.3751, 0.1403, 0.1393, 0.02243, 0.1393, 0.02243, 0.07122, 0.1403, 0.0214, 0.376, 0.1394, 0.376, 0.02147, 0.4441, 0.02147, 0.4939, 0.1394, 0.3761, 0.1393, 0.3761, 0.0214, 0.4441, 0.0214, 0.494, 0.1393, 0.376, 0.3751, 0.4939, 0.3751, 0.4939, 0.4431, 0.376, 0.493, 0.376, 0.3751, 0.4939, 0.3751, 0.4939, 0.4431, 0.376, 0.493, 0.1403, 0.3751, 0.1403, 0.493, 0.07222, 0.493, 0.0224, 0.3751, 0.1403, 0.1393, 0.02239, 0.1393, 0.02239, 0.07126, 0.1403, 0.02143, 0.1402, 0.3751, 0.1402, 0.493, 0.07218, 0.493, 0.02236, 0.3751, 0.376, 0.1393, 0.376, 0.02143, 0.4441, 0.02143, 0.4939, 0.1393, 0.376, 0.3751, 0.4939, 0.3751, 0.4939, 0.4431, 0.376, 0.493, 0.376, 0.1393, 0.376, 0.02143, 0.4441, 0.02143, 0.4939, 0.1393, 0.1403, 0.375, 0.1403, 0.4929, 0.07225, 0.4929, 0.02243, 0.375, 0.1403, 0.1393, 0.0224, 0.1393, 0.0224, 0.07126, 0.1403, 0.02143, 0.1402, 0.1394, 0.02236, 0.1394, 0.02236, 0.07129, 0.1402, 0.02147, 0.376, 0.1393, 0.376, 0.02143, 0.4441, 0.02143, 0.4939, 0.1393, 0.3761, 0.375, 0.494, 0.375, 0.494, 0.4431, 0.3761, 0.4929, 0.1403, 0.3751, 0.1403, 0.493, 0.07222, 0.493, 0.02239, 0.3751, 0.1403, 0.3751, 0.1403, 0.493, 0.07222, 0.493, 0.02239, 0.3751, 0.1403, 0.1393, 0.0224, 0.1393, 0.0224, 0.07126, 0.1403, 0.02143, 0.376, 0.3751, 0.4939, 0.3751, 0.4939, 0.4431, 0.376, 0.493, 0.376, 0.3751, 0.4939, 0.3751, 0.4939, 0.4432, 0.376, 0.493, 0.376, 0.1393, 0.376, 0.02143, 0.4441, 0.02143, 0.4939, 0.1393, 0.1403, 0.1393, 0.02239, 0.1393, 0.02239, 0.07126, 0.1403, 0.02143, 0.1403, 0.3751, 0.1403, 0.493, 0.07222, 0.493, 0.0224, 0.3751, 0.1403, 0.1393, 0.02243, 0.1393, 0.02243, 0.07122, 0.1403, 0.0214, 0.376, 0.1394, 0.376, 0.02147, 0.4441, 0.02147, 0.4939, 0.1394, 0.3761, 0.1393, 0.3761, 0.0214, 0.4441, 0.0214, 0.494, 0.1393, 0.376, 0.3751, 0.4939, 0.3751, 0.4939, 0.4431, 0.376, 0.493, 0.376, 0.3751, 0.4939, 0.3751, 0.4939, 0.4431, 0.376, 0.493, 0.1403, 0.3751, 0.1403, 0.493, 0.07222, 0.493, 0.0224, 0.3751, 0.1403, 0.1393, 0.02239, 0.1393, 0.02239, 0.07126, 0.1403, 0.02143, 0.1402, 0.3751, 0.1402, 0.493, 0.07218, 0.493, 0.02236, 0.3751, 0.376, 0.1393, 0.376, 0.02143, 0.4441, 0.02143, 0.4939, 0.1393, 0.376, 0.3751, 0.4939, 0.3751, 0.4939, 0.4431, 0.376, 0.493, 0.376, 0.1393, 0.376, 0.02143, 0.4441, 0.02143, 0.4939, 0.1393, 0.1403, 0.375, 0.1403, 0.4929, 0.07225, 0.4929, 0.02243, 0.375, 0.1403, 0.1393, 0.0224, 0.1393, 0.0224, 0.07126, 0.1403, 0.02143, 0.1402, 0.1394, 0.02236, 0.1394, 0.02236, 0.07129, 0.1402, 0.02147, 0.376, 0.1393, 0.376, 0.02143, 0.4441, 0.02143, 0.4939, 0.1393, 0.3761, 0.375, 0.494, 0.375, 0.494, 0.4431, 0.3761, 0.4929, 0.1403, 0.3751, 0.1403, 0.493, 0.07222, 0.493, 0.02239, 0.3751, 0.1403, 0.3751, 0.1403, 0.493, 0.07222, 0.493, 0.02239, 0.3751, 0.1403, 0.1393, 0.0224, 0.1393, 0.0224, 0.07126, 0.1403, 0.02143, 0.376, 0.3751, 0.4939, 0.3751, 0.4939, 0.4431, 0.376, 0.493, 0.376, 0.3751, 0.4939, 0.3751, 0.4939, 0.4432, 0.376, 0.493, 0.376, 0.1393, 0.376, 0.02143, 0.4441, 0.02143, 0.4939, 0.1393, 0.1403, 0.1393, 0.02239, 0.1393, 0.02239, 0.07126, 0.1403, 0.02143, 0.1403, 0.3751, 0.1403, 0.493, 0.07222, 0.493, 0.0224, 0.3751, 0.1403, 0.1393, 0.02243, 0.1393, 0.02243, 0.07122, 0.1403, 0.0214, 0.376, 0.1394, 0.376, 0.02147, 0.4441, 0.02147, 0.4939, 0.1394, 0.3761, 0.1393, 0.3761, 0.0214, 0.4441, 0.0214, 0.494, 0.1393, 0.376, 0.3751, 0.4939, 0.3751, 0.4939, 0.4431, 0.376, 0.493, 0.376, 0.3751, 0.4939, 0.3751, 0.4939, 0.4431, 0.376, 0.493, 0.1403, 0.3751, 0.1403, 0.493, 0.07222, 0.493, 0.0224, 0.3751, 0.1403, 0.1393, 0.02239, 0.1393, 0.02239, 0.07126, 0.1403, 0.02143, 0.1402, 0.3751, 0.1402, 0.493, 0.07218, 0.493, 0.02236, 0.3751, 0.376, 0.1393, 0.376, 0.02143, 0.4441, 0.02143, 0.4939, 0.1393, 0.376, 0.3751, 0.4939, 0.3751, 0.4939, 0.4431, 0.376, 0.493, 0.376, 0.1393, 0.376, 0.02143, 0.4441, 0.02143, 0.4939, 0.1393, 0.1403, 0.375, 0.1403, 0.4929, 0.07225, 0.4929, 0.02243, 0.375, 0.1403, 0.1393, 0.0224, 0.1393, 0.0224, 0.07126, 0.1403, 0.02143, 0.1402, 0.1394, 0.02236, 0.1394, 0.02236, 0.07129, 0.1402, 0.02147, 0.376, 0.1393, 0.376, 0.02143, 0.4441, 0.02143, 0.4939, 0.1393, 0.3761, 0.375, 0.494, 0.375, 0.494, 0.4431, 0.3761, 0.4929, 0.1403, 0.1393, 0.1403, 0.3751, 0.02239, 0.3751, 0.02239, 0.1393, 0.0224, 0.3751, 0.0224, 0.1393, 0.1403, 0.1393, 0.1403, 0.3751, 0.1403, 0.3751, 0.376, 0.3751, 0.376, 0.493, 0.1403, 0.493, 0.1403, 0.02143, 0.376, 0.02143, 0.376, 0.1393, 0.1403, 0.1393, 0.376, 0.3751, 0.376, 0.1394, 0.4939, 0.1394, 0.4939, 0.3751, 0.4939, 0.1393, 0.4939, 0.3751, 0.376, 0.3751, 0.376, 0.1393, 0.3761, 0.1393, 0.1403, 0.1393, 0.1403, 0.0214, 0.3761, 0.0214, 0.376, 0.493, 0.1403, 0.493, 0.1403, 0.3751, 0.376, 0.3751, 0.376, 0.1393, 0.1403, 0.1393, 0.1403, 0.02143, 0.376, 0.02143, 0.02243, 0.375, 0.02243, 0.1393, 0.1403, 0.1393, 0.1403, 0.375, 0.376, 0.1394, 0.1402, 0.1394, 0.1402, 0.02147, 0.376, 0.02147, 0.494, 0.1393, 0.494, 0.375, 0.3761, 0.375, 0.3761, 0.1393, 0.376, 0.1393, 0.1403, 0.1393, 0.1403, 0.02143, 0.376, 0.02143, 0.3761, 0.4929, 0.1403, 0.4929, 0.1403, 0.375, 0.3761, 0.375, 0.376, 0.3751, 0.376, 0.1393, 0.4939, 0.1393, 0.4939, 0.3751, 0.0224, 0.3751, 0.0224, 0.1393, 0.1403, 0.1393, 0.1403, 0.3751, 0.1402, 0.1394, 0.1402, 0.3751, 0.02236, 0.3751, 0.02236, 0.1394, 0.4939, 0.1393, 0.4939, 0.3751, 0.376, 0.3751, 0.376, 0.1393, 0.376, 0.1393, 0.1403, 0.1393, 0.1403, 0.02143, 0.376, 0.02143, 0.376, 0.493, 0.1403, 0.493, 0.1403, 0.3751, 0.376, 0.3751, 0.1403, 0.3751, 0.376, 0.3751, 0.376, 0.493, 0.1403, 0.493, 0.02239, 0.3751, 0.02239, 0.1393, 0.1403, 0.1393, 0.1403, 0.3751, 0.1402, 0.3751, 0.376, 0.3751, 0.376, 0.493, 0.1402, 0.493, 0.4939, 0.1393, 0.4939, 0.3751, 0.376, 0.3751, 0.376, 0.1393, 0.1403, 0.1393, 0.1403, 0.3751, 0.02239, 0.3751, 0.02239, 0.1393, 0.0224, 0.3751, 0.0224, 0.1393, 0.1403, 0.1393, 0.1403, 0.3751, 0.1403, 0.3751, 0.376, 0.3751, 0.376, 0.493, 0.1403, 0.493, 0.1403, 0.02143, 0.376, 0.02143, 0.376, 0.1393, 0.1403, 0.1393, 0.376, 0.3751, 0.376, 0.1394, 0.4939, 0.1394, 0.4939, 0.3751, 0.4939, 0.1393, 0.4939, 0.3751, 0.376, 0.3751, 0.376, 0.1393, 0.3761, 0.1393, 0.1403, 0.1393, 0.1403, 0.0214, 0.3761, 0.0214, 0.376, 0.493, 0.1403, 0.493, 0.1403, 0.3751, 0.376, 0.3751, 0.376, 0.1393, 0.1403, 0.1393, 0.1403, 0.02143, 0.376, 0.02143, 0.02243, 0.375, 0.02243, 0.1393, 0.1403, 0.1393, 0.1403, 0.375, 0.376, 0.1394, 0.1402, 0.1394, 0.1402, 0.02147, 0.376, 0.02147, 0.494, 0.1393, 0.494, 0.375, 0.3761, 0.375, 0.3761, 0.1393, 0.376, 0.1393, 0.1403, 0.1393, 0.1403, 0.02143, 0.376, 0.02143, 0.3761, 0.4929, 0.1403, 0.4929, 0.1403, 0.375, 0.3761, 0.375, 0.376, 0.3751, 0.376, 0.1393, 0.4939, 0.1393, 0.4939, 0.3751, 0.0224, 0.3751, 0.0224, 0.1393, 0.1403, 0.1393, 0.1403, 0.3751, 0.1402, 0.1394, 0.1402, 0.3751, 0.02236, 0.3751, 0.02236, 0.1394, 0.4939, 0.1393, 0.4939, 0.3751, 0.376, 0.3751, 0.376, 0.1393, 0.376, 0.1393, 0.1403, 0.1393, 0.1403, 0.02143, 0.376, 0.02143, 0.376, 0.493, 0.1403, 0.493, 0.1403, 0.3751, 0.376, 0.3751, 0.1403, 0.3751, 0.376, 0.3751, 0.376, 0.493, 0.1403, 0.493, 0.02239, 0.3751, 0.02239, 0.1393, 0.1403, 0.1393, 0.1403, 0.3751, 0.1402, 0.3751, 0.376, 0.3751, 0.376, 0.493, 0.1402, 0.493, 0.4939, 0.1393, 0.4939, 0.3751, 0.376, 0.3751, 0.376, 0.1393, 0.1403, 0.1393, 0.1403, 0.3751, 0.02239, 0.3751, 0.02239, 0.1393, 0.0224, 0.3751, 0.0224, 0.1393, 0.1403, 0.1393, 0.1403, 0.3751, 0.1403, 0.3751, 0.376, 0.3751, 0.376, 0.493, 0.1403, 0.493, 0.1403, 0.02143, 0.376, 0.02143, 0.376, 0.1393, 0.1403, 0.1393, 0.376, 0.3751, 0.376, 0.1394, 0.4939, 0.1394, 0.4939, 0.3751, 0.4939, 0.1393, 0.4939, 0.3751, 0.376, 0.3751, 0.376, 0.1393, 0.3761, 0.1393, 0.1403, 0.1393, 0.1403, 0.0214, 0.3761, 0.0214, 0.376, 0.493, 0.1403, 0.493, 0.1403, 0.3751, 0.376, 0.3751, 0.376, 0.1393, 0.1403, 0.1393, 0.1403, 0.02143, 0.376, 0.02143, 0.02243, 0.375, 0.02243, 0.1393, 0.1403, 0.1393, 0.1403, 0.375, 0.376, 0.1394, 0.1402, 0.1394, 0.1402, 0.02147, 0.376, 0.02147, 0.494, 0.1393, 0.494, 0.375, 0.3761, 0.375, 0.3761, 0.1393, 0.376, 0.1393, 0.1403, 0.1393, 0.1403, 0.02143, 0.376, 0.02143, 0.3761, 0.4929, 0.1403, 0.4929, 0.1403, 0.375, 0.3761, 0.375, 0.376, 0.3751, 0.376, 0.1393, 0.4939, 0.1393, 0.4939, 0.3751, 0.0224, 0.3751, 0.0224, 0.1393, 0.1403, 0.1393, 0.1403, 0.3751, 0.1402, 0.1394, 0.1402, 0.3751, 0.02236, 0.3751, 0.02236, 0.1394, 0.4939, 0.1393, 0.4939, 0.3751, 0.376, 0.3751, 0.376, 0.1393, 0.376, 0.1393, 0.1403, 0.1393, 0.1403, 0.02143, 0.376, 0.02143, 0.376, 0.493, 0.1403, 0.493, 0.1403, 0.3751, 0.376, 0.3751, 0.1403, 0.3751, 0.376, 0.3751, 0.376, 0.493, 0.1403, 0.493, 0.02239, 0.3751, 0.02239, 0.1393, 0.1403, 0.1393, 0.1403, 0.3751, 0.1402, 0.3751, 0.376, 0.3751, 0.376, 0.493, 0.1402, 0.493, 0.4939, 0.1393, 0.4939, 0.3751, 0.376, 0.3751, 0.376, 0.1393, 0.1403, 0.1393, 0.1403, 0.3751, 0.02239, 0.3751, 0.02239, 0.1393, 0.0224, 0.3751, 0.0224, 0.1393, 0.1403, 0.1393, 0.1403, 0.3751, 0.1403, 0.3751, 0.376, 0.3751, 0.376, 0.493, 0.1403, 0.493, 0.1403, 0.02143, 0.376, 0.02143, 0.376, 0.1393, 0.1403, 0.1393, 0.376, 0.3751, 0.376, 0.1394, 0.4939, 0.1394, 0.4939, 0.3751, 0.4939, 0.1393, 0.4939, 0.3751, 0.376, 0.3751, 0.376, 0.1393, 0.3761, 0.1393, 0.1403, 0.1393, 0.1403, 0.0214, 0.3761, 0.0214, 0.376, 0.493, 0.1403, 0.493, 0.1403, 0.3751, 0.376, 0.3751, 0.376, 0.1393, 0.1403, 0.1393, 0.1403, 0.02143, 0.376, 0.02143, 0.02243, 0.375, 0.02243, 0.1393, 0.1403, 0.1393, 0.1403, 0.375, 0.376, 0.1394, 0.1402, 0.1394, 0.1402, 0.02147, 0.376, 0.02147, 0.494, 0.1393, 0.494, 0.375, 0.3761, 0.375, 0.3761, 0.1393, 0.376, 0.1393, 0.1403, 0.1393, 0.1403, 0.02143, 0.376, 0.02143, 0.3761, 0.4929, 0.1403, 0.4929, 0.1403, 0.375, 0.3761, 0.375, 0.376, 0.3751, 0.376, 0.1393, 0.4939, 0.1393, 0.4939, 0.3751, 0.0224, 0.3751, 0.0224, 0.1393, 0.1403, 0.1393, 0.1403, 0.3751, 0.1402, 0.1394, 0.1402, 0.3751, 0.02236, 0.3751, 0.02236, 0.1394, 0.4939, 0.1393, 0.4939, 0.3751, 0.376, 0.3751, 0.376, 0.1393, 0.376, 0.1393, 0.1403, 0.1393, 0.1403, 0.02143, 0.376, 0.02143, 0.376, 0.493, 0.1403, 0.493, 0.1403, 0.3751, 0.376, 0.3751, 0.1403, 0.3751, 0.376, 0.3751, 0.376, 0.493, 0.1403, 0.493, 0.02239, 0.3751, 0.02239, 0.1393, 0.1403, 0.1393, 0.1403, 0.3751, 0.1402, 0.3751, 0.376, 0.3751, 0.376, 0.493, 0.1402, 0.493, 0.4939, 0.1393, 0.4939, 0.3751, 0.376, 0.3751, 0.376, 0.1393, 0.1403, 0.1393, 0.376, 0.1393, 0.376, 0.3751, 0.1403, 0.3751, 0.8695, 0.1305, 0.8695, 0.223, 0.9576, 0.1591, 0.6575, 0.4196, 0.7346, 0.4196, 0.7346, 0.4196, 0.6575, 0.4196, 0.9659, 0.2269, 0.9659, 0.4196, 0.8888, 0.4196, 0.8888, 0.2269, 0.8695, 0.1305, 0.9576, 0.1591, 0.9239, 0.05559, 0.7346, 0.4196, 0.8117, 0.4196, 0.8117, 0.4196, 0.7346, 0.4196, 0.8888, 0.2269, 0.8888, 0.4196, 0.8117, 0.4196, 0.8117, 0.2269, 0.8695, 0.1305, 0.9239, 0.05559, 0.8151, 0.05559, 0.8888, 0.4196, 0.9659, 0.4196, 0.9659, 0.4196, 0.8888, 0.4196, 0.8117, 0.2269, 0.8117, 0.4196, 0.7346, 0.4196, 0.7346, 0.2269, 0.8695, 0.1305, 0.8151, 0.05559, 0.7815, 0.1591, 0.8117, 0.4196, 0.8888, 0.4196, 0.8888, 0.4196, 0.8117, 0.4196, 0.7346, 0.2269, 0.7346, 0.4196, 0.6575, 0.4196, 0.6575, 0.2269, 0.8695, 0.1305, 0.7815, 0.1591, 0.8695, 0.223, 0.5804, 0.4196, 0.6575, 0.4196, 0.6575, 0.4196, 0.5804, 0.4196, 0.6575, 0.2269, 0.6575, 0.4196, 0.5804, 0.4196, 0.5804, 0.2269, 0.5804, 0.4196, 0.6575, 0.4196, 0.6575, 0.4196, 0.5804, 0.4196, 0.8888, 0.4196, 0.9659, 0.4196, 0.9659, 0.4196, 0.8888, 0.4196, 0.8117, 0.4196, 0.8888, 0.4196, 0.8888, 0.4196, 0.8117, 0.4196, 0.7346, 0.4196, 0.8117, 0.4196, 0.8117, 0.4196, 0.7346, 0.4196, 0.6575, 0.4196, 0.7346, 0.4196, 0.7346, 0.4196, 0.6575, 0.4196, 0.8117, 0.4196, 0.8888, 0.4196, 0.8888, 0.4196, 0.8117, 0.4196, 0.7346, 0.4196, 0.8117, 0.4196, 0.8117, 0.4196, 0.7346, 0.4196, 0.6575, 0.4196, 0.7346, 0.4196, 0.7346, 0.4196, 0.6575, 0.4196, 0.5804, 0.4196, 0.6575, 0.4196, 0.6575, 0.4196, 0.5804, 0.4196, 0.8888, 0.4196, 0.9659, 0.4196, 0.9659, 0.4196, 0.8888, 0.4196, 0.5804, 0.4196, 0.6575, 0.4196, 0.6575, 0.4196, 0.5804, 0.4196, 0.8888, 0.4196, 0.9659, 0.4196, 0.9659, 0.4196, 0.8888, 0.4196, 0.8117, 0.4196, 0.8888, 0.4196, 0.8888, 0.4196, 0.8117, 0.4196, 0.7346, 0.4196, 0.8117, 0.4196, 0.8117, 0.4196, 0.7346, 0.4196, 0.6575, 0.4196, 0.7346, 0.4196, 0.7346, 0.4196, 0.6575, 0.4196, 0.7346, 0.4196, 0.8117, 0.4196, 0.8117, 0.4196, 0.7346, 0.4196, 0.6575, 0.4196, 0.7346, 0.4196, 0.7346, 0.4196, 0.6575, 0.4196, 0.5804, 0.4196, 0.6575, 0.4196, 0.6575, 0.4196, 0.5804, 0.4196, 0.8888, 0.4196, 0.9659, 0.4196, 0.9659, 0.4196, 0.8888, 0.4196, 0.8117, 0.4196, 0.8888, 0.4196, 0.8888, 0.4196, 0.8117, 0.4196, 0.5804, 0.4196, 0.6575, 0.4196, 0.6575, 0.4196, 0.5804, 0.4196, 0.8888, 0.4196, 0.9659, 0.4196, 0.9659, 0.4196, 0.8888, 0.4196, 0.8117, 0.4196, 0.8888, 0.4196, 0.8888, 0.4196, 0.8117, 0.4196, 0.7346, 0.4196, 0.8117, 0.4196, 0.8117, 0.4196, 0.7346, 0.4196, 0.6575, 0.4196, 0.7346, 0.4196, 0.7346, 0.4196, 0.6575, 0.4196, 0.6768, 0.1305, 0.7648, 0.1591, 0.6768, 0.223, 0.6768, 0.1305, 0.7311, 0.05559, 0.7648, 0.1591, 0.6768, 0.1305, 0.6224, 0.05559, 0.7311, 0.05559, 0.6768, 0.1305, 0.5887, 0.1591, 0.6224, 0.05559, 0.6768, 0.1305, 0.6768, 0.223, 0.5887, 0.1591, 0.8695, 0.1305, 0.9576, 0.1591, 0.8695, 0.223, 0.6575, 0.4196, 0.6575, 0.4196, 0.7346, 0.4196, 0.7346, 0.4196, 0.9659, 0.2269, 0.8888, 0.2269, 0.8888, 0.4196, 0.9659, 0.4196, 0.8695, 0.1305, 0.9239, 0.05559, 0.9576, 0.1591, 0.7346, 0.4196, 0.7346, 0.4196, 0.8117, 0.4196, 0.8117, 0.4196, 0.8888, 0.2269, 0.8117, 0.2269, 0.8117, 0.4196, 0.8888, 0.4196, 0.8695, 0.1305, 0.8151, 0.05559, 0.9239, 0.05559, 0.8888, 0.4196, 0.8888, 0.4196, 0.9659, 0.4196, 0.9659, 0.4196, 0.8117, 0.2269, 0.7346, 0.2269, 0.7346, 0.4196, 0.8117, 0.4196, 0.8695, 0.1305, 0.7815, 0.1591, 0.8151, 0.05559, 0.8117, 0.4196, 0.8117, 0.4196, 0.8888, 0.4196, 0.8888, 0.4196, 0.7346, 0.2269, 0.6575, 0.2269, 0.6575, 0.4196, 0.7346, 0.4196, 0.8695, 0.1305, 0.8695, 0.223, 0.7815, 0.1591, 0.5804, 0.4196, 0.5804, 0.4196, 0.6575, 0.4196, 0.6575, 0.4196, 0.6575, 0.2269, 0.5804, 0.2269, 0.5804, 0.4196, 0.6575, 0.4196, 0.5804, 0.4196, 0.5804, 0.4196, 0.6575, 0.4196, 0.6575, 0.4196, 0.8888, 0.4196, 0.8888, 0.4196, 0.9659, 0.4196, 0.9659, 0.4196, 0.8117, 0.4196, 0.8117, 0.4196, 0.8888, 0.4196, 0.8888, 0.4196, 0.7346, 0.4196, 0.7346, 0.4196, 0.8117, 0.4196, 0.8117, 0.4196, 0.6575, 0.4196, 0.6575, 0.4196, 0.7346, 0.4196, 0.7346, 0.4196, 0.8117, 0.4196, 0.8117, 0.4196, 0.8888, 0.4196, 0.8888, 0.4196, 0.7346, 0.4196, 0.7346, 0.4196, 0.8117, 0.4196, 0.8117, 0.4196, 0.6575, 0.4196, 0.6575, 0.4196, 0.7346, 0.4196, 0.7346, 0.4196, 0.5804, 0.4196, 0.5804, 0.4196, 0.6575, 0.4196, 0.6575, 0.4196, 0.8888, 0.4196, 0.8888, 0.4196, 0.9659, 0.4196, 0.9659, 0.4196, 0.5804, 0.4196, 0.5804, 0.4196, 0.6575, 0.4196, 0.6575, 0.4196, 0.8888, 0.4196, 0.8888, 0.4196, 0.9659, 0.4196, 0.9659, 0.4196, 0.8117, 0.4196, 0.8117, 0.4196, 0.8888, 0.4196, 0.8888, 0.4196, 0.7346, 0.4196, 0.7346, 0.4196, 0.8117, 0.4196, 0.8117, 0.4196, 0.6575, 0.4196, 0.6575, 0.4196, 0.7346, 0.4196, 0.7346, 0.4196, 0.7346, 0.4196, 0.7346, 0.4196, 0.8117, 0.4196, 0.8117, 0.4196, 0.6575, 0.4196, 0.6575, 0.4196, 0.7346, 0.4196, 0.7346, 0.4196, 0.5804, 0.4196, 0.5804, 0.4196, 0.6575, 0.4196, 0.6575, 0.4196, 0.8888, 0.4196, 0.8888, 0.4196, 0.9659, 0.4196, 0.9659, 0.4196, 0.8117, 0.4196, 0.8117, 0.4196, 0.8888, 0.4196, 0.8888, 0.4196, 0.5804, 0.4196, 0.5804, 0.4196, 0.6575, 0.4196, 0.6575, 0.4196, 0.8888, 0.4196, 0.8888, 0.4196, 0.9659, 0.4196, 0.9659, 0.4196, 0.8117, 0.4196, 0.8117, 0.4196, 0.8888, 0.4196, 0.8888, 0.4196, 0.7346, 0.4196, 0.7346, 0.4196, 0.8117, 0.4196, 0.8117, 0.4196, 0.6575, 0.4196, 0.6575, 0.4196, 0.7346, 0.4196, 0.7346, 0.4196, 0.6768, 0.1305, 0.6768, 0.223, 0.7648, 0.1591, 0.6768, 0.1305, 0.7648, 0.1591, 0.7311, 0.05559, 0.6768, 0.1305, 0.7311, 0.05559, 0.6224, 0.05559, 0.6768, 0.1305, 0.6224, 0.05559, 0.5887, 0.1591, 0.6768, 0.1305, 0.5887, 0.1591, 0.6768, 0.223, 0.3156, 0.1663, 0.3156, 0.2305, 0.2605, 0.2305, 0.2605, 0.1663, 0.3156, 0.2948, 0.3156, 0.3591, 0.2605, 0.3591, 0.2605, 0.2948, 0.3156, 0.102, 0.3156, 0.1663, 0.2605, 0.1663, 0.2605, 0.102, 0.3156, 0.2305, 0.3156, 0.2948, 0.2605, 0.2948, 0.2605, 0.2305, 0.3156, 0.3591, 0.2881, 0.4233, 0.2605, 0.3591, 0.2881, 0.03775, 0.3156, 0.102, 0.2605, 0.102, 0.2605, 0.102, 0.2605, 0.1663, 0.2055, 0.1663, 0.2055, 0.102, 0.2605, 0.2305, 0.2605, 0.2948, 0.2055, 0.2948, 0.2055, 0.2305, 0.2605, 0.3591, 0.233, 0.4233, 0.2055, 0.3591, 0.233, 0.03775, 0.2605, 0.102, 0.2055, 0.102, 0.2605, 0.1663, 0.2605, 0.2305, 0.2055, 0.2305, 0.2055, 0.1663, 0.2605, 0.2948, 0.2605, 0.3591, 0.2055, 0.3591, 0.2055, 0.2948, 0.2055, 0.102, 0.2055, 0.1663, 0.1504, 0.1663, 0.1504, 0.102, 0.2055, 0.2305, 0.2055, 0.2948, 0.1504, 0.2948, 0.1504, 0.2305, 0.2055, 0.3591, 0.1779, 0.4233, 0.1504, 0.3591, 0.1779, 0.03775, 0.2055, 0.102, 0.1504, 0.102, 0.2055, 0.1663, 0.2055, 0.2305, 0.1504, 0.2305, 0.1504, 0.1663, 0.2055, 0.2948, 0.2055, 0.3591, 0.1504, 0.3591, 0.1504, 0.2948, 0.1504, 0.102, 0.1504, 0.1663, 0.0953, 0.1663, 0.0953, 0.102, 0.1504, 0.2305, 0.1504, 0.2948, 0.0953, 0.2948, 0.0953, 0.2305, 0.1504, 0.3591, 0.1228, 0.4233, 0.0953, 0.3591, 0.1228, 0.03775, 0.1504, 0.102, 0.0953, 0.102, 0.1504, 0.1663, 0.1504, 0.2305, 0.0953, 0.2305, 0.0953, 0.1663, 0.1504, 0.2948, 0.1504, 0.3591, 0.0953, 0.3591, 0.0953, 0.2948, 0.0953, 0.2305, 0.0953, 0.2948, 0.04021, 0.2948, 0.04021, 0.2305, 0.0953, 0.3591, 0.06775, 0.4233, 0.04021, 0.3591, 0.06775, 0.03775, 0.0953, 0.102, 0.04021, 0.102, 0.0953, 0.1663, 0.0953, 0.2305, 0.04021, 0.2305, 0.04021, 0.1663, 0.0953, 0.2948, 0.0953, 0.3591, 0.04021, 0.3591, 0.04021, 0.2948, 0.0953, 0.102, 0.0953, 0.1663, 0.04021, 0.1663, 0.04021, 0.102, 0.4258, 0.3591, 0.3983, 0.4233, 0.3707, 0.3591, 0.3983, 0.03775, 0.4258, 0.102, 0.3707, 0.102, 0.4258, 0.1663, 0.4258, 0.2305, 0.3707, 0.2305, 0.3707, 0.1663, 0.4258, 0.2948, 0.4258, 0.3591, 0.3707, 0.3591, 0.3707, 0.2948, 0.4258, 0.102, 0.4258, 0.1663, 0.3707, 0.1663, 0.3707, 0.102, 0.4258, 0.2305, 0.4258, 0.2948, 0.3707, 0.2948, 0.3707, 0.2305, 0.3432, 0.03775, 0.3707, 0.102, 0.3156, 0.102, 0.3707, 0.1663, 0.3707, 0.2305, 0.3156, 0.2305, 0.3156, 0.1663, 0.3707, 0.2948, 0.3707, 0.3591, 0.3156, 0.3591, 0.3156, 0.2948, 0.3707, 0.102, 0.3707, 0.1663, 0.3156, 0.1663, 0.3156, 0.102, 0.3707, 0.2305, 0.3707, 0.2948, 0.3156, 0.2948, 0.3156, 0.2305, 0.3707, 0.3591, 0.3432, 0.4233, 0.3156, 0.3591])
me_cube_001.materials.append(mat_material)
me_cube_001.use_remesh_preserve_volume = False
me_cube_001.use_remesh_preserve_attributes = False
me_cube_001.use_mirror_vertex_groups = False
me_cube_001.update()

# ---- objects
ob_cube = bpy.data.objects.new('Cube', me_cube_001)

# ---- transforms, parenting, visibility, modifiers, constraints
ob_cube.location = (0.0, 0.0, 0.0)
ob_cube.lineart.crease_threshold = 0.0

# ---- collection membership
col_collection.objects.link(ob_cube)

# ---- scene / render settings (as saved in the file)
scene.frame_start = 1; scene.frame_end = 250; scene.frame_set(1)
scene.render.engine = 'BLENDER_EEVEE_NEXT'
scene.cycles.use_denoising = False
scene.cycles.samples = 128
scene.cycles.sampling_pattern = 'TABULATED_SOBOL'
scene.cycles.use_adaptive_sampling = False
scene.cycles.use_light_tree = False
scene.view_settings.view_transform = 'Filmic'
bpy.context.view_layer.update()

# ---- added for rendering (the .blend has no active camera and no usable light): camera, sun
cam_auto = bpy.data.cameras.new('AutoCamera')
cam_auto.lens = 50.0
cam_auto.sensor_width = 36.0
cam_auto.clip_end = 1000.0
ob_auto_camera = bpy.data.objects.new('AutoCamera', cam_auto)
scene.collection.objects.link(ob_auto_camera)
ob_auto_camera.location = (4.59803, -5.25077, 3.80742)
ob_auto_camera.rotation_euler = (1.09748, -7.21219e-08, 0.694738)
scene.camera = ob_auto_camera
light_auto_sun = bpy.data.lights.new('AutoSun', 'SUN')
light_auto_sun.energy = 3.0
light_auto_sun.angle = 0.0523599
ob_auto_sun = bpy.data.objects.new('AutoSun', light_auto_sun)
scene.collection.objects.link(ob_auto_sun)
ob_auto_sun.rotation_euler = (0.872665, 0.174533, 0.523599)
bpy.context.view_layer.update()
